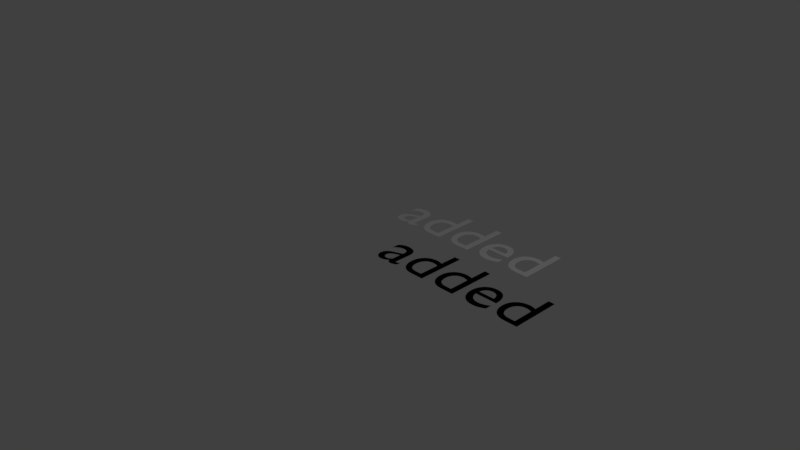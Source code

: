 # Source: client.blend  (saved by Blender 2.77.0; exported with 4.5.12 LTS)
import bpy
from mathutils import Matrix  # noqa: F401  (used for matrix-valued properties, if any)

bpy.ops.wm.read_factory_settings(use_empty=True)
scene = bpy.context.scene
scene.name = 'Scene'

# ---- collections
col_collection_1 = bpy.data.collections.new('Collection 1'); scene.collection.children.link(col_collection_1)

# ---- world
world_world = bpy.data.worlds.new('World'); scene.world = world_world
world_world.color = (0.05088, 0.05088, 0.05088)
world_world.use_sun_shadow = False
world_world.sun_shadow_jitter_overblur = 0.0
world_world.cycles.sampling_method = 'MANUAL'

# ---- cameras
cam_camera = bpy.data.cameras.new('Camera')
cam_camera.clip_end = 100.0
cam_camera.lens = 35.0
cam_camera.sensor_width = 32.0
cam_camera.sensor_height = 18.0
cam_camera.ortho_scale = 7.314
cam_camera.dof.focus_distance = 0.0
cam_camera.dof.aperture_fstop = 128.0

# ---- lights
light_lamp = bpy.data.lights.new('Lamp', 'POINT')
light_lamp.transmission_factor = 0.0
light_lamp.cutoff_distance = 30.0
light_lamp.energy = 100.0
light_lamp.shadow_buffer_clip_start = 1.001
light_lamp.shadow_soft_size = 0.1
light_lamp.shadow_maximum_resolution = 0.006
light_lamp.use_absolute_resolution = True

# ---- curves / text
txt_text_020 = bpy.data.curves.new('Text.020', 'FONT')
txt_text_020.dimensions = '2D'
txt_text_020.body = 'added'
txt_text_020.use_path_clamp = True
txt_text_020.bevel_resolution = 0
txt_text_018 = bpy.data.curves.new('Text.018', 'FONT')
txt_text_018.dimensions = '2D'
txt_text_018.body = 'added'
txt_text_018.use_path_clamp = True
txt_text_018.bevel_resolution = 0
txt_text_017 = bpy.data.curves.new('Text.017', 'FONT')
txt_text_017.dimensions = '2D'
txt_text_017.body = 'added'
txt_text_017.use_path_clamp = True
txt_text_017.bevel_resolution = 0
txt_text_016 = bpy.data.curves.new('Text.016', 'FONT')
txt_text_016.dimensions = '2D'
txt_text_016.body = 'added'
txt_text_016.use_path_clamp = True
txt_text_016.bevel_resolution = 0
txt_text_015 = bpy.data.curves.new('Text.015', 'FONT')
txt_text_015.dimensions = '2D'
txt_text_015.body = 'added'
txt_text_015.use_path_clamp = True
txt_text_015.bevel_resolution = 0
txt_text_014 = bpy.data.curves.new('Text.014', 'FONT')
txt_text_014.dimensions = '2D'
txt_text_014.body = 'added'
txt_text_014.use_path_clamp = True
txt_text_014.bevel_resolution = 0
txt_text_013 = bpy.data.curves.new('Text.013', 'FONT')
txt_text_013.dimensions = '2D'
txt_text_013.body = 'added'
txt_text_013.use_path_clamp = True
txt_text_013.bevel_resolution = 0
txt_text_012 = bpy.data.curves.new('Text.012', 'FONT')
txt_text_012.dimensions = '2D'
txt_text_012.body = 'added'
txt_text_012.use_path_clamp = True
txt_text_012.bevel_resolution = 0
txt_text_011 = bpy.data.curves.new('Text.011', 'FONT')
txt_text_011.dimensions = '2D'
txt_text_011.body = 'added'
txt_text_011.use_path_clamp = True
txt_text_011.bevel_resolution = 0
txt_text_010 = bpy.data.curves.new('Text.010', 'FONT')
txt_text_010.dimensions = '2D'
txt_text_010.body = 'added'
txt_text_010.use_path_clamp = True
txt_text_010.bevel_resolution = 0
txt_text_009 = bpy.data.curves.new('Text.009', 'FONT')
txt_text_009.dimensions = '2D'
txt_text_009.body = 'added'
txt_text_009.use_path_clamp = True
txt_text_009.bevel_resolution = 0
txt_text_008 = bpy.data.curves.new('Text.008', 'FONT')
txt_text_008.dimensions = '2D'
txt_text_008.body = 'added'
txt_text_008.use_path_clamp = True
txt_text_008.bevel_resolution = 0
txt_text_007 = bpy.data.curves.new('Text.007', 'FONT')
txt_text_007.dimensions = '2D'
txt_text_007.body = 'added'
txt_text_007.use_path_clamp = True
txt_text_007.bevel_resolution = 0
txt_text_005 = bpy.data.curves.new('Text.005', 'FONT')
txt_text_005.dimensions = '2D'
txt_text_005.body = 'added'
txt_text_005.use_path_clamp = True
txt_text_005.bevel_resolution = 0
txt_text_003 = bpy.data.curves.new('Text.003', 'FONT')
txt_text_003.dimensions = '2D'
txt_text_003.body = 'added'
txt_text_003.use_path_clamp = True
txt_text_003.bevel_resolution = 0
txt_text_004 = bpy.data.curves.new('Text.004', 'FONT')
txt_text_004.dimensions = '2D'
txt_text_004.body = 'added'
txt_text_004.use_path_clamp = True
txt_text_004.bevel_resolution = 0
txt_text_002 = bpy.data.curves.new('Text.002', 'FONT')
txt_text_002.dimensions = '2D'
txt_text_002.body = ''
txt_text_002.use_path_clamp = True
txt_text_002.bevel_resolution = 0
txt_text_001 = bpy.data.curves.new('Text.001', 'FONT')
txt_text_001.dimensions = '2D'
txt_text_001.body = ''
txt_text_001.use_path_clamp = True
txt_text_001.bevel_resolution = 0
txt_text = bpy.data.curves.new('Text', 'FONT')
txt_text.dimensions = '2D'
txt_text.body = ''
txt_text.use_path_clamp = True
txt_text.bevel_resolution = 0

# ---- objects
ob_text_018 = bpy.data.objects.new('Text.018', txt_text_020)
ob_text_017 = bpy.data.objects.new('Text.017', txt_text_018)
ob_text_016 = bpy.data.objects.new('Text.016', txt_text_017)
ob_text_015 = bpy.data.objects.new('Text.015', txt_text_016)
ob_text_014 = bpy.data.objects.new('Text.014', txt_text_015)
ob_text_013 = bpy.data.objects.new('Text.013', txt_text_014)
ob_text_012 = bpy.data.objects.new('Text.012', txt_text_013)
ob_text_011 = bpy.data.objects.new('Text.011', txt_text_012)
ob_text_010 = bpy.data.objects.new('Text.010', txt_text_011)
ob_text_009 = bpy.data.objects.new('Text.009', txt_text_010)
ob_text_008 = bpy.data.objects.new('Text.008', txt_text_009)
ob_text_007 = bpy.data.objects.new('Text.007', txt_text_008)
ob_text_006 = bpy.data.objects.new('Text.006', txt_text_007)
ob_text_005 = bpy.data.objects.new('Text.005', txt_text_005)
ob_text_004 = bpy.data.objects.new('Text.004', txt_text_003)
ob_text_003 = bpy.data.objects.new('Text.003', txt_text_004)
ob_text_002 = bpy.data.objects.new('Text.002', txt_text_002)
ob_text_001 = bpy.data.objects.new('Text.001', txt_text_001)
ob_text = bpy.data.objects.new('Text', txt_text)
ob_lamp = bpy.data.objects.new('Lamp', light_lamp)
ob_camera = bpy.data.objects.new('Camera', cam_camera)

# ---- transforms, parenting, visibility, modifiers, constraints
ob_text_018.location = (0.0, 0.0, 0.0)
ob_text_018.lineart.crease_threshold = 0.0
ob_text_017.location = (0.0, 0.0, 0.0)
ob_text_017.lineart.crease_threshold = 0.0
ob_text_016.location = (0.0, 0.0, 0.0)
ob_text_016.lineart.crease_threshold = 0.0
ob_text_015.location = (0.0, 0.0, 0.0)
ob_text_015.lineart.crease_threshold = 0.0
ob_text_014.location = (0.0, 0.0, 0.0)
ob_text_014.lineart.crease_threshold = 0.0
ob_text_013.location = (0.0, 0.0, 0.0)
ob_text_013.lineart.crease_threshold = 0.0
ob_text_012.location = (-0.6269, 0.9404, 0.0)
ob_text_012.lineart.crease_threshold = 0.0
ob_text_011.location = (0.0, 0.0, 0.0)
ob_text_011.lineart.crease_threshold = 0.0
ob_text_010.location = (0.0, 0.0, 0.0)
ob_text_010.lineart.crease_threshold = 0.0
ob_text_009.location = (0.0, 0.0, 0.0)
ob_text_009.lineart.crease_threshold = 0.0
ob_text_008.location = (0.0, 0.0, 0.0)
ob_text_008.lineart.crease_threshold = 0.0
ob_text_007.location = (0.0, 0.0, 0.0)
ob_text_007.lineart.crease_threshold = 0.0
ob_text_006.location = (0.0, 0.0, 0.0)
ob_text_006.lineart.crease_threshold = 0.0
ob_text_005.location = (0.0, 0.0, 0.0)
ob_text_005.lineart.crease_threshold = 0.0
ob_text_004.location = (0.0, 0.0, 0.0)
ob_text_004.lineart.crease_threshold = 0.0
ob_text_003.location = (0.0, 0.0, 0.0)
ob_text_003.lineart.crease_threshold = 0.0
ob_text_002.location = (0.0, 0.0, 0.0)
ob_text_002.lineart.crease_threshold = 0.0
ob_text_001.location = (0.0, 0.0, 0.0)
ob_text_001.lineart.crease_threshold = 0.0
ob_text.location = (0.0, 0.0, 0.0)
ob_text.lineart.crease_threshold = 0.0
ob_lamp.location = (4.076, 1.005, 5.904)
ob_lamp.rotation_euler = (0.6503, 0.05522, 1.866)
ob_lamp.lock_rotations_4d = False
ob_lamp.empty_display_type = 'ARROWS'
ob_lamp.color = (0.0, 0.0, 0.0, 0.0)
ob_lamp.lineart.crease_threshold = 0.0
ob_camera.location = (7.481, -6.508, 5.344)
ob_camera.rotation_euler = (1.109, 0.01082, 0.8149)
ob_camera.lock_rotations_4d = False
ob_camera.empty_display_type = 'ARROWS'
ob_camera.color = (0.0, 0.0, 0.0, 0.0)
ob_camera.display_type = 'WIRE'
ob_camera.lineart.crease_threshold = 0.0

# ---- collection membership
col_collection_1.objects.link(ob_text_018)
col_collection_1.objects.link(ob_text_017)
col_collection_1.objects.link(ob_text_016)
col_collection_1.objects.link(ob_text_015)
col_collection_1.objects.link(ob_text_014)
col_collection_1.objects.link(ob_text_013)
col_collection_1.objects.link(ob_text_012)
col_collection_1.objects.link(ob_text_011)
col_collection_1.objects.link(ob_text_010)
col_collection_1.objects.link(ob_text_009)
col_collection_1.objects.link(ob_text_008)
col_collection_1.objects.link(ob_text_007)
col_collection_1.objects.link(ob_text_006)
col_collection_1.objects.link(ob_text_005)
col_collection_1.objects.link(ob_text_004)
col_collection_1.objects.link(ob_text_003)
col_collection_1.objects.link(ob_text_002)
col_collection_1.objects.link(ob_text_001)
col_collection_1.objects.link(ob_text)
col_collection_1.objects.link(ob_lamp)
col_collection_1.objects.link(ob_camera)

# ---- scene / render settings (as saved in the file)
scene.camera = ob_camera
scene.frame_start = 1; scene.frame_end = 250; scene.frame_set(1)
scene.render.engine = 'BLENDER_EEVEE_NEXT'
scene.render.resolution_percentage = 50
scene.render.dither_intensity = 0.0
scene.cycles.use_denoising = False
scene.cycles.samples = 128
scene.cycles.sampling_pattern = 'TABULATED_SOBOL'
scene.cycles.light_sampling_threshold = 0.0
scene.cycles.use_adaptive_sampling = False
scene.cycles.use_light_tree = False
scene.cycles.blur_glossy = 0.0
scene.cycles.sample_clamp_indirect = 0.0
scene.view_settings.view_transform = 'Standard'
bpy.context.view_layer.update()
